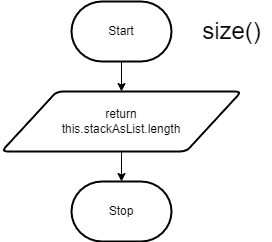

The diagram above was exported from draw.io. Its source (the exported page's mxGraphModel, read from the mxfile embedded in the PNG):
<mxGraphModel dx="606" dy="478" grid="1" gridSize="10" guides="1" tooltips="1" connect="1" arrows="1" fold="1" page="1" pageScale="1" pageWidth="827" pageHeight="1169" math="0" shadow="0">
  <root>
    <mxCell id="0" />
    <mxCell id="1" parent="0" />
    <mxCell id="2" style="edgeStyle=none;html=1;entryX=0.5;entryY=0;entryDx=0;entryDy=0;" edge="1" parent="1" source="3" target="6">
      <mxGeometry relative="1" as="geometry" />
    </mxCell>
    <mxCell id="3" value="Start" style="strokeWidth=2;html=1;shape=mxgraph.flowchart.terminator;whiteSpace=wrap;" vertex="1" parent="1">
      <mxGeometry x="270" y="150" width="100" height="60" as="geometry" />
    </mxCell>
    <mxCell id="4" value="Stop" style="strokeWidth=2;html=1;shape=mxgraph.flowchart.terminator;whiteSpace=wrap;" vertex="1" parent="1">
      <mxGeometry x="270" y="330" width="100" height="60" as="geometry" />
    </mxCell>
    <mxCell id="5" style="edgeStyle=none;html=1;" edge="1" parent="1" source="6" target="4">
      <mxGeometry relative="1" as="geometry" />
    </mxCell>
    <mxCell id="6" value="return&lt;br&gt;this.stackAsList.length" style="shape=parallelogram;html=1;strokeWidth=2;perimeter=parallelogramPerimeter;whiteSpace=wrap;rounded=1;arcSize=12;size=0.23;" vertex="1" parent="1">
      <mxGeometry x="200" y="240" width="240" height="60" as="geometry" />
    </mxCell>
    <mxCell id="7" value="&lt;font style=&quot;font-size: 24px;&quot;&gt;size()&lt;/font&gt;" style="text;html=1;align=center;verticalAlign=middle;resizable=0;points=[];autosize=1;strokeColor=none;fillColor=none;" vertex="1" parent="1">
      <mxGeometry x="390" y="160" width="80" height="40" as="geometry" />
    </mxCell>
  </root>
</mxGraphModel>